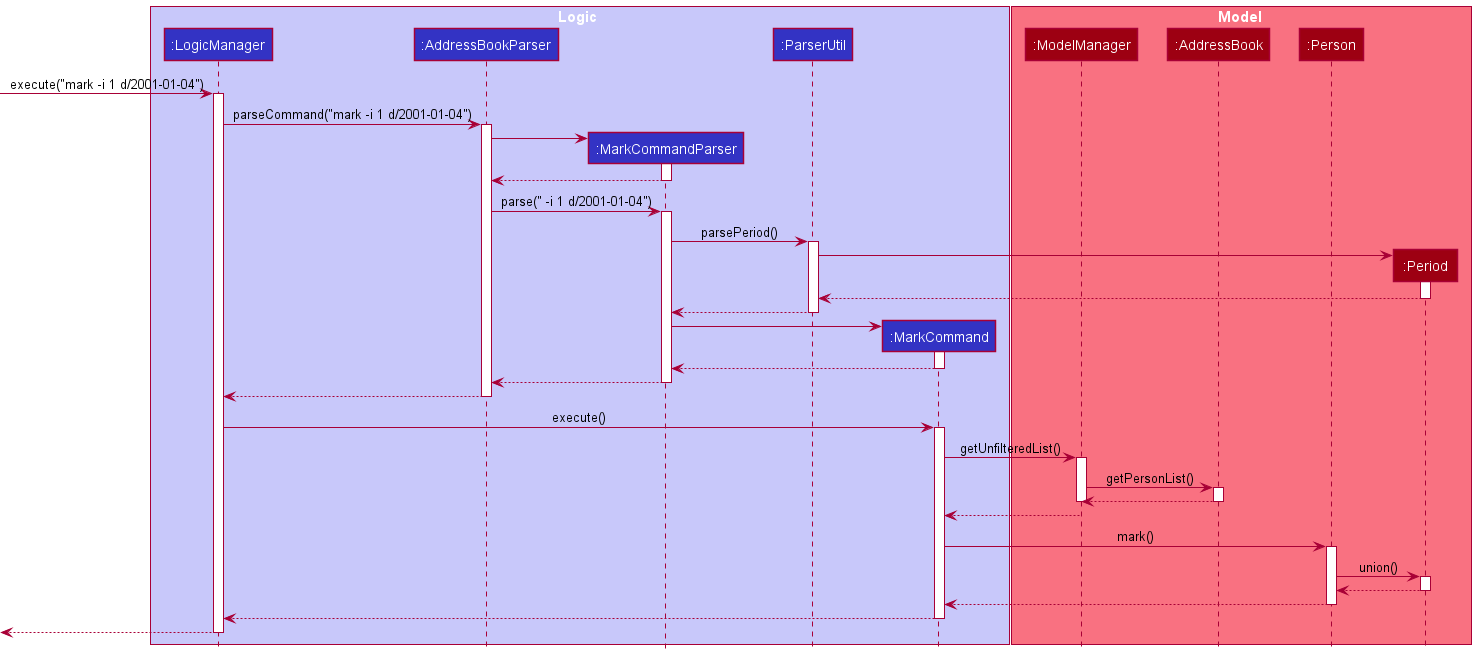

The diagram above was rendered by PlantUML. Its source (embedded in the PNG):
@startuml
!include style.puml

box Logic LOGIC_COLOR_T1
participant ":LogicManager" as LogicManager LOGIC_COLOR
participant ":AddressBookParser" as AddressBookParser LOGIC_COLOR
participant ":MarkCommandParser" as MarkCommandParser LOGIC_COLOR
participant ":ParserUtil" as ParserUtil LOGIC_COLOR
participant ":MarkCommand" as MarkCommand LOGIC_COLOR

end box

box Model MODEL_COLOR_T1
participant ":ModelManager" as Model MODEL_COLOR
participant ":AddressBook" as AddressBook MODEL_COLOR
participant ":Person" as Person MODEL_COLOR
participant ":Period" as Period MODEL_COLOR
end box

[-> LogicManager : execute("mark -i 1 d/2001-01-04")
activate LogicManager

LogicManager -> AddressBookParser : parseCommand("mark -i 1 d/2001-01-04")
activate AddressBookParser

create MarkCommandParser
AddressBookParser -> MarkCommandParser
activate MarkCommandParser
MarkCommandParser --> AddressBookParser
deactivate MarkCommandParser

AddressBookParser -> MarkCommandParser : parse(" -i 1 d/2001-01-04")
activate MarkCommandParser


MarkCommandParser -> ParserUtil : parsePeriod()
activate ParserUtil

create Period
ParserUtil -> Period
activate Period

Period --> ParserUtil
deactivate Period

ParserUtil --> MarkCommandParser
deactivate ParserUtil

create MarkCommand
MarkCommandParser -> MarkCommand
activate MarkCommand
MarkCommand --> MarkCommandParser
deactivate MarkCommand

MarkCommandParser --> AddressBookParser
deactivate MarkCommandParser

AddressBookParser --> LogicManager
deactivate AddressBookParser

LogicManager -> MarkCommand : execute()
activate MarkCommand

MarkCommand -> Model : getUnfilteredList()
activate Model
Model -> AddressBook : getPersonList()
activate AddressBook
AddressBook --> Model
deactivate AddressBook

deactivate Model
Model --> MarkCommand

MarkCommand -> Person : mark()
activate Person
Person -> Period : union()
activate Period
Period --> Person
deactivate Period
Person --> MarkCommand
deactivate Person
MarkCommand --> LogicManager
deactivate MarkCommand
LogicManager -->[
deactivate LogicManager







@enduml